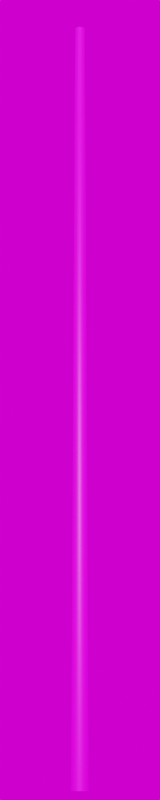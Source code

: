 # Source: Stahl_6000.blend  (saved by Blender 3.3.6; exported with 4.5.12 LTS)
import bpy
from mathutils import Matrix  # noqa: F401  (used for matrix-valued properties, if any)

bpy.ops.wm.read_factory_settings(use_empty=True)
scene = bpy.context.scene
scene.name = 'Scene'

# ---- collections
col_collection = bpy.data.collections.new('Collection'); scene.collection.children.link(col_collection)

# ---- images (referenced by path relative to the original .blend; pixels are not part of the script)
import os
ASSET_DIR = os.environ.get("B2B_ASSET_DIR", "")  # directory of the original .blend (textures are referenced by path, not embedded)
HERE = os.path.dirname(os.path.abspath(__file__))  # packed textures are extracted next to this script under _unpacked/

def load_image(name, relpath, width, height, colorspace="sRGB"):
    """Load a texture the original file referenced (path relative to the .blend, or extracted next to this script)."""
    p = next((c for c in (os.path.join(HERE, relpath), os.path.join(ASSET_DIR, relpath)) if relpath and os.path.exists(c)), "")
    if p:
        img = bpy.data.images.load(p, check_existing=True)
        img.name = name
    else:  # same state as the original file: an image datablock whose file is absent (Cycles renders it pink)
        img = bpy.data.images.new(name, width, height)
        img.source = "FILE"
        img.filepath = "//" + (relpath or name)
    img.colorspace_settings.name = colorspace
    return img
img_galvanized_metal_texture_seamless_hr_jpg_003 = load_image('galvanized-metal-texture-seamless-hr.jpg.003', 'galvanized-metal-texture-seamless-hr.jpg', 1024, 1024, 'sRGB')
img_kloofendal_48d_partly_cloudy_puresky_8k_hdr = load_image('kloofendal_48d_partly_cloudy_puresky_8k.hdr', 'kloofendal_48d_partly_cloudy_puresky_8k.hdr', 1024, 1024, 'Linear Rec.709')

# ---- materials (node trees are filled in below, after node groups)
mat_galvanized_metall_009 = bpy.data.materials.new('galvanized_metall.009')
mat_galvanized_metall_009.roughness = 0.5

# ---- material node trees
mat_galvanized_metall_009.use_nodes = True; mat_galvanized_metall_009.node_tree.nodes.clear()
_N = mat_galvanized_metall_009.node_tree.nodes; _L = mat_galvanized_metall_009.node_tree.links
n0 = _N.new('ShaderNodeBsdfPrincipled'); n0.name = 'Principled BSDF'; n0.location = (1200, 0)
n0.distribution = 'GGX'
n0.subsurface_method = 'RANDOM_WALK_SKIN'
n0.inputs[3].default_value = 1.45
n0.inputs[27].default_value = (0.0, 0.0, 0.0, 1.0)
n0.inputs[28].default_value = 1.0
n1 = _N.new('ShaderNodeOutputMaterial'); n1.name = 'Material Output'; n1.location = (1500, 0)
n2 = _N.new('ShaderNodeTexImage'); n2.name = 'Image Texture'; n2.location = (600, 0)
n2.image = img_galvanized_metal_texture_seamless_hr_jpg_003
_L.new(n2.outputs[0], n0.inputs[0])
_L.new(n0.outputs[0], n1.inputs[0])
n1.is_active_output = True

# ---- world
world_world = bpy.data.worlds.new('World'); scene.world = world_world
world_world.use_nodes = True; world_world.node_tree.nodes.clear()
_N = world_world.node_tree.nodes; _L = world_world.node_tree.links
n0 = _N.new('ShaderNodeOutputWorld'); n0.name = 'World Output'; n0.location = (300, 300)
n1 = _N.new('ShaderNodeBackground'); n1.name = 'Background'; n1.location = (10, 300)
n2 = _N.new('ShaderNodeTexEnvironment'); n2.name = 'Environment Texture'; n2.location = (-280, 280)
n2.image = img_kloofendal_48d_partly_cloudy_puresky_8k_hdr
_L.new(n1.outputs[0], n0.inputs[0])
_L.new(n2.outputs[0], n1.inputs[0])
n0.is_active_output = True
world_world.color = (0.05088, 0.05088, 0.05088)
world_world.use_sun_shadow = False
world_world.sun_shadow_jitter_overblur = 0.0

# ---- cameras
cam_camera = bpy.data.cameras.new('Camera')
cam_camera.lens = 100.0

# ---- meshes
me_mast_6_0m_metalogalva_002 = bpy.data.meshes.new('Mast_6,0m_Metalogalva.002')
me_mast_6_0m_metalogalva_002.from_pydata([(0.0, 0.0, 6.0), (0.0, 0.038, 6.0), (0.0, 0.068, 0.0), (0.0, 0.0, 6.0), (-0.01454, 0.03511, 6.0), (-0.02602, 0.06282, 0.0), (0.0, 0.0, 6.0), (-0.02687, 0.02687, 6.0), (-0.04808, 0.04808, 0.0), (0.0, 0.0, 6.0), (-0.03511, 0.01454, 6.0), (-0.06282, 0.02602, 0.0), (0.0, 0.0, 6.0), (-0.038, 0.0, 6.0), (-0.068, 0.0, 0.0), (0.0, 0.0, 6.0), (-0.03511, -0.01454, 6.0), (-0.06282, -0.02602, 0.0), (0.0, 0.0, 6.0), (-0.02687, -0.02687, 6.0), (-0.04808, -0.04808, 0.0), (0.0, 0.0, 6.0), (-0.01454, -0.03511, 6.0), (-0.02602, -0.06282, 0.0), (0.0, 0.0, 6.0), (0.0, -0.038, 6.0), (0.0, -0.068, 0.0), (0.0, 0.0, 6.0), (0.01454, -0.03511, 6.0), (0.02602, -0.06282, 0.0), (0.0, 0.0, 6.0), (0.02687, -0.02687, 6.0), (0.04808, -0.04808, 0.0), (0.0, 0.0, 6.0), (0.03511, -0.01454, 6.0), (0.06282, -0.02602, 0.0), (0.0, 0.0, 6.0), (0.038, 0.0, 6.0), (0.068, 0.0, 0.0), (0.0, 0.0, 6.0), (0.03511, 0.01454, 6.0), (0.06282, 0.02602, 0.0), (0.0, 0.0, 6.0), (0.02687, 0.02687, 6.0), (0.04808, 0.04808, 0.0), (0.0, 0.0, 6.0), (0.01454, 0.03511, 6.0), (0.02602, 0.06282, 0.0)], [], [(0, 4, 3), (3, 7, 6), (6, 10, 9), (9, 13, 12), (12, 16, 15), (15, 19, 18), (18, 22, 21), (21, 25, 24), (24, 28, 27), (27, 31, 30), (30, 34, 33), (33, 37, 36), (36, 40, 39), (39, 43, 42), (42, 46, 45), (45, 1, 0), (2, 4, 1), (5, 7, 4), (8, 10, 7), (11, 13, 10), (14, 16, 13), (17, 19, 16), (20, 22, 19), (23, 25, 22), (26, 28, 25), (29, 31, 28), (32, 34, 31), (34, 38, 37), (38, 40, 37), (41, 43, 40), (44, 46, 43), (47, 1, 46), (0, 1, 4), (3, 4, 7), (6, 7, 10), (9, 10, 13), (12, 13, 16), (15, 16, 19), (18, 19, 22), (21, 22, 25), (24, 25, 28), (27, 28, 31), (30, 31, 34), (33, 34, 37), (36, 37, 40), (39, 40, 43), (42, 43, 46), (45, 46, 1), (2, 5, 4), (5, 8, 7), (8, 11, 10), (11, 14, 13), (14, 17, 16), (17, 20, 19), (20, 23, 22), (23, 26, 25), (26, 29, 28), (29, 32, 31), (32, 35, 34), (34, 35, 38), (38, 41, 40), (41, 44, 43), (44, 47, 46), (47, 2, 1)])
me_mast_6_0m_metalogalva_002.polygons.foreach_set('use_smooth', [True] * 64)
_uv = me_mast_6_0m_metalogalva_002.uv_layers.new(name='UVMap')
_uv.uv.foreach_set('vector', [0.0, 13.52, 0.0625, 13.52, 0.0625, 13.52, 0.0625, 13.52, 0.125, 13.52, 0.125, 13.52, 0.125, 13.52, 0.1875, 13.52, 0.1875, 13.52, 0.1875, 13.52, 0.25, 13.52, 0.25, 13.52, 0.25, 13.52, 0.3125, 13.52, 0.3125, 13.52, 0.3125, 13.52, 0.375, 13.52, 0.375, 13.52, 0.375, 13.52, 0.4375, 13.52, 0.4375, 13.52, 0.4375, 13.52, 0.5, 13.52, 0.5, 13.52, 0.5, 13.52, 0.5625, 13.52, 0.5625, 13.52, 0.5625, 13.52, 0.625, 13.52, 0.625, 13.52, 0.625, 13.52, 0.6875, 13.52, 0.6875, 13.52, 0.6875, 13.52, 0.75, 13.52, 0.75, 13.52, 0.75, 13.52, 0.8125, 13.52, 0.8125, 13.52, 0.8125, 13.52, 0.875, 13.52, 0.875, 13.52, 0.875, 13.52, 0.9375, 13.52, 0.9375, 13.52, 0.9375, 13.52, 1.0, 13.52, 1.0, 13.52, 0.0, -7.523, 0.0625, 13.52, 0.0, 13.52, 0.0625, -7.523, 0.125, 13.52, 0.0625, 13.52, 0.125, -7.523, 0.1875, 13.52, 0.125, 13.52, 0.1875, -7.523, 0.25, 13.52, 0.1875, 13.52, 0.25, -7.523, 0.3125, 13.52, 0.25, 13.52, 0.3125, -7.523, 0.375, 13.52, 0.3125, 13.52, 0.375, -7.523, 0.4375, 13.52, 0.375, 13.52, 0.4375, -7.523, 0.5, 13.52, 0.4375, 13.52, 0.5, -7.523, 0.5625, 13.52, 0.5, 13.52, 0.5625, -7.523, 0.625, 13.52, 0.5625, 13.52, 0.625, -7.523, 0.6875, 13.52, 0.625, 13.52, 0.6875, 13.52, 0.75, -7.523, 0.75, 13.52, 0.75, -7.523, 0.8125, 13.52, 0.75, 13.52, 0.8125, -7.523, 0.875, 13.52, 0.8125, 13.52, 0.875, -7.523, 0.9375, 13.52, 0.875, 13.52, 0.9375, -7.523, 1.0, 13.52, 0.9375, 13.52, 0.0, 13.52, 0.0, 13.52, 0.0625, 13.52, 0.0625, 13.52, 0.0625, 13.52, 0.125, 13.52, 0.125, 13.52, 0.125, 13.52, 0.1875, 13.52, 0.1875, 13.52, 0.1875, 13.52, 0.25, 13.52, 0.25, 13.52, 0.25, 13.52, 0.3125, 13.52, 0.3125, 13.52, 0.3125, 13.52, 0.375, 13.52, 0.375, 13.52, 0.375, 13.52, 0.4375, 13.52, 0.4375, 13.52, 0.4375, 13.52, 0.5, 13.52, 0.5, 13.52, 0.5, 13.52, 0.5625, 13.52, 0.5625, 13.52, 0.5625, 13.52, 0.625, 13.52, 0.625, 13.52, 0.625, 13.52, 0.6875, 13.52, 0.6875, 13.52, 0.6875, 13.52, 0.75, 13.52, 0.75, 13.52, 0.75, 13.52, 0.8125, 13.52, 0.8125, 13.52, 0.8125, 13.52, 0.875, 13.52, 0.875, 13.52, 0.875, 13.52, 0.9375, 13.52, 0.9375, 13.52, 0.9375, 13.52, 1.0, 13.52, 0.0, -7.523, 0.0625, -7.523, 0.0625, 13.52, 0.0625, -7.523, 0.125, -7.523, 0.125, 13.52, 0.125, -7.523, 0.1875, -7.523, 0.1875, 13.52, 0.1875, -7.523, 0.25, -7.523, 0.25, 13.52, 0.25, -7.523, 0.3125, -7.523, 0.3125, 13.52, 0.3125, -7.523, 0.375, -7.523, 0.375, 13.52, 0.375, -7.523, 0.4375, -7.523, 0.4375, 13.52, 0.4375, -7.523, 0.5, -7.523, 0.5, 13.52, 0.5, -7.523, 0.5625, -7.523, 0.5625, 13.52, 0.5625, -7.523, 0.625, -7.523, 0.625, 13.52, 0.625, -7.523, 0.6875, -7.523, 0.6875, 13.52, 0.6875, 13.52, 0.6875, -7.523, 0.75, -7.523, 0.75, -7.523, 0.8125, -7.523, 0.8125, 13.52, 0.8125, -7.523, 0.875, -7.523, 0.875, 13.52, 0.875, -7.523, 0.9375, -7.523, 0.9375, 13.52, 0.9375, -7.523, 1.0, -7.523, 1.0, 13.52])
me_mast_6_0m_metalogalva_002.materials.append(mat_galvanized_metall_009)
me_mast_6_0m_metalogalva_002.update()
me_mast_6_0m_metalogalva_002.normals_split_custom_set([tuple(v) for v in zip(*[iter([2.996e-06, 0.0, 1.0, -0.2849, 0.6879, 0.6676, 1.498e-06, 0.0, 1.0, 1.498e-06, 0.0, 1.0, -0.5264, 0.5264, 0.6676, 0.0, 0.0, 1.0, 0.0, 0.0, 1.0, -0.6879, 0.2849, 0.6676, 0.0, 0.0, 1.0, 0.0, 0.0, 1.0, -0.7446, -7.341e-07, 0.6676, 0.0, 0.0, 1.0, 0.0, 0.0, 1.0, -0.6879, -0.2849, 0.6676, 0.0, 0.0, 1.0, 0.0, 0.0, 1.0, -0.5264, -0.5265, 0.6676, 1.498e-06, 0.0, 1.0, 1.498e-06, 0.0, 1.0, -0.2849, -0.6879, 0.6676, 2.996e-06, 0.0, 1.0, 2.996e-06, 0.0, 1.0, 5.354e-07, -0.7446, 0.6676, -2.996e-06, 0.0, 1.0, -2.996e-06, 0.0, 1.0, 0.2849, -0.6879, 0.6676, -1.498e-06, 0.0, 1.0, -1.498e-06, 0.0, 1.0, 0.5264, -0.5264, 0.6676, 0.0, 0.0, 1.0, 0.0, 0.0, 1.0, 0.6879, -0.2849, 0.6676, 0.0, 0.0, 1.0, 0.0, 0.0, 1.0, 0.7446, 0.0, 0.6676, 0.0, 0.0, 1.0, 0.0, 0.0, 1.0, 0.6879, 0.2849, 0.6676, 0.0, 0.0, 1.0, 0.0, 0.0, 1.0, 0.5264, 0.5265, 0.6676, -1.498e-06, 0.0, 1.0, -1.498e-06, 0.0, 1.0, 0.2849, 0.6879, 0.6676, -2.996e-06, 0.0, 1.0, -2.996e-06, 0.0, 1.0, -5.354e-07, 0.7446, 0.6676, 2.996e-06, 0.0, 1.0, 1.742e-06, 1.0, 0.005, -0.2849, 0.6879, 0.6676, -5.354e-07, 0.7446, 0.6676, -0.3827, 0.9239, 0.005, -0.5264, 0.5264, 0.6676, -0.2849, 0.6879, 0.6676, -0.7071, 0.7071, 0.005, -0.6879, 0.2849, 0.6676, -0.5264, 0.5264, 0.6676, -0.9239, 0.3827, 0.005, -0.7446, -7.341e-07, 0.6676, -0.6879, 0.2849, 0.6676, -1.0, 1.887e-06, 0.005, -0.6879, -0.2849, 0.6676, -0.7446, -7.341e-07, 0.6676, -0.9239, -0.3827, 0.005, -0.5264, -0.5265, 0.6676, -0.6879, -0.2849, 0.6676, -0.7071, -0.7071, 0.005, -0.2849, -0.6879, 0.6676, -0.5264, -0.5265, 0.6676, -0.3827, -0.9239, 0.005, 5.354e-07, -0.7446, 0.6676, -0.2849, -0.6879, 0.6676, -1.742e-06, -1.0, 0.005, 0.2849, -0.6879, 0.6676, 5.354e-07, -0.7446, 0.6676, 0.3827, -0.9239, 0.005, 0.5264, -0.5264, 0.6676, 0.2849, -0.6879, 0.6676, 0.7071, -0.7071, 0.005, 0.6879, -0.2849, 0.6676, 0.5264, -0.5264, 0.6676, 0.6879, -0.2849, 0.6676, 1.0, 0.0, 0.005, 0.7446, 0.0, 0.6676, 1.0, 0.0, 0.005, 0.6879, 0.2849, 0.6676, 0.7446, 0.0, 0.6676, 0.9239, 0.3827, 0.005, 0.5264, 0.5265, 0.6676, 0.6879, 0.2849, 0.6676, 0.7071, 0.7071, 0.005, 0.2849, 0.6879, 0.6676, 0.5264, 0.5265, 0.6676, 0.3827, 0.9239, 0.005, -5.354e-07, 0.7446, 0.6676, 0.2849, 0.6879, 0.6676, 2.996e-06, 0.0, 1.0, -5.354e-07, 0.7446, 0.6676, -0.2849, 0.6879, 0.6676, 1.498e-06, 0.0, 1.0, -0.2849, 0.6879, 0.6676, -0.5264, 0.5264, 0.6676, 0.0, 0.0, 1.0, -0.5264, 0.5264, 0.6676, -0.6879, 0.2849, 0.6676, 0.0, 0.0, 1.0, -0.6879, 0.2849, 0.6676, -0.7446, -7.341e-07, 0.6676, 0.0, 0.0, 1.0, -0.7446, -7.341e-07, 0.6676, -0.6879, -0.2849, 0.6676, 0.0, 0.0, 1.0, -0.6879, -0.2849, 0.6676, -0.5264, -0.5265, 0.6676, 1.498e-06, 0.0, 1.0, -0.5264, -0.5265, 0.6676, -0.2849, -0.6879, 0.6676, 2.996e-06, 0.0, 1.0, -0.2849, -0.6879, 0.6676, 5.354e-07, -0.7446, 0.6676, -2.996e-06, 0.0, 1.0, 5.354e-07, -0.7446, 0.6676, 0.2849, -0.6879, 0.6676, -1.498e-06, 0.0, 1.0, 0.2849, -0.6879, 0.6676, 0.5264, -0.5264, 0.6676, 0.0, 0.0, 1.0, 0.5264, -0.5264, 0.6676, 0.6879, -0.2849, 0.6676, 0.0, 0.0, 1.0, 0.6879, -0.2849, 0.6676, 0.7446, 0.0, 0.6676, 0.0, 0.0, 1.0, 0.7446, 0.0, 0.6676, 0.6879, 0.2849, 0.6676, 0.0, 0.0, 1.0, 0.6879, 0.2849, 0.6676, 0.5264, 0.5265, 0.6676, -1.498e-06, 0.0, 1.0, 0.5264, 0.5265, 0.6676, 0.2849, 0.6879, 0.6676, -2.996e-06, 0.0, 1.0, 0.2849, 0.6879, 0.6676, -5.354e-07, 0.7446, 0.6676, 1.742e-06, 1.0, 0.005, -0.3827, 0.9239, 0.005, -0.2849, 0.6879, 0.6676, -0.3827, 0.9239, 0.005, -0.7071, 0.7071, 0.005, -0.5264, 0.5264, 0.6676, -0.7071, 0.7071, 0.005, -0.9239, 0.3827, 0.005, -0.6879, 0.2849, 0.6676, -0.9239, 0.3827, 0.005, -1.0, 1.887e-06, 0.005, -0.7446, -7.341e-07, 0.6676, -1.0, 1.887e-06, 0.005, -0.9239, -0.3827, 0.005, -0.6879, -0.2849, 0.6676, -0.9239, -0.3827, 0.005, -0.7071, -0.7071, 0.005, -0.5264, -0.5265, 0.6676, -0.7071, -0.7071, 0.005, -0.3827, -0.9239, 0.005, -0.2849, -0.6879, 0.6676, -0.3827, -0.9239, 0.005, -1.742e-06, -1.0, 0.005, 5.354e-07, -0.7446, 0.6676, -1.742e-06, -1.0, 0.005, 0.3827, -0.9239, 0.005, 0.2849, -0.6879, 0.6676, 0.3827, -0.9239, 0.005, 0.7071, -0.7071, 0.005, 0.5264, -0.5264, 0.6676, 0.7071, -0.7071, 0.005, 0.9239, -0.3827, 0.005, 0.6879, -0.2849, 0.6676, 0.6879, -0.2849, 0.6676, 0.9239, -0.3827, 0.005, 1.0, 0.0, 0.005, 1.0, 0.0, 0.005, 0.9239, 0.3827, 0.005, 0.6879, 0.2849, 0.6676, 0.9239, 0.3827, 0.005, 0.7071, 0.7071, 0.005, 0.5264, 0.5265, 0.6676, 0.7071, 0.7071, 0.005, 0.3827, 0.9239, 0.005, 0.2849, 0.6879, 0.6676, 0.3827, 0.9239, 0.005, 1.742e-06, 1.0, 0.005, -5.354e-07, 0.7446, 0.6676])] * 3)])

# ---- objects
ob_camera = bpy.data.objects.new('Camera', cam_camera)
ob_mast_6_0m_metalogalva_001 = bpy.data.objects.new('Mast_6,0m_Metalogalva.001', me_mast_6_0m_metalogalva_002)

# ---- transforms, parenting, visibility, modifiers, constraints
ob_camera.location = (12.0, -12.0, 0.0)
ob_camera.rotation_euler = (1.745, 0.0, 0.7854)
ob_mast_6_0m_metalogalva_001.location = (0.0, 0.0, 0.0)

# ---- collection membership
col_collection.objects.link(ob_camera)
col_collection.objects.link(ob_mast_6_0m_metalogalva_001)

# ---- scene / render settings (as saved in the file)
scene.camera = ob_camera
scene.frame_start = 1; scene.frame_end = 250; scene.frame_set(1)
scene.render.engine = 'CYCLES'
scene.render.resolution_x = 100
scene.render.resolution_y = 500
scene.cycles.sampling_pattern = 'TABULATED_SOBOL'
scene.cycles.use_light_tree = False
scene.view_settings.view_transform = 'Filmic'
bpy.context.view_layer.update()

# ---- added for rendering (the .blend has no usable light): sun
light_auto_sun = bpy.data.lights.new('AutoSun', 'SUN')
light_auto_sun.energy = 3.0
light_auto_sun.angle = 0.0523599
ob_auto_sun = bpy.data.objects.new('AutoSun', light_auto_sun)
scene.collection.objects.link(ob_auto_sun)
ob_auto_sun.rotation_euler = (0.872665, 0.174533, 0.523599)
bpy.context.view_layer.update()
